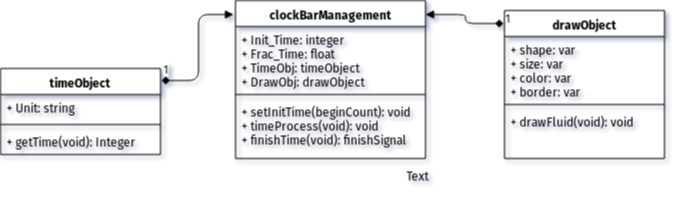

The diagram above was exported from draw.io. Its source (the exported page's mxGraphModel, read from the mxfile embedded in the PNG):
<mxGraphModel dx="836" dy="482" grid="1" gridSize="3" guides="1" tooltips="1" connect="1" arrows="1" fold="1" page="1" pageScale="1" pageWidth="850" pageHeight="1100" math="0" shadow="0">
  <root>
    <mxCell id="0" />
    <mxCell id="1" parent="0" />
    <mxCell id="bYpFp6OdqeTx5pEh2_4A-1" value="timeObject" style="swimlane;fontStyle=1;align=center;verticalAlign=top;childLayout=stackLayout;horizontal=1;startSize=26;horizontalStack=0;resizeParent=1;resizeParentMax=0;resizeLast=0;collapsible=1;marginBottom=0;" vertex="1" parent="1">
      <mxGeometry x="75" y="128" width="160" height="86" as="geometry" />
    </mxCell>
    <mxCell id="bYpFp6OdqeTx5pEh2_4A-2" value="+ Unit: string" style="text;strokeColor=none;fillColor=none;align=left;verticalAlign=top;spacingLeft=4;spacingRight=4;overflow=hidden;rotatable=0;points=[[0,0.5],[1,0.5]];portConstraint=eastwest;" vertex="1" parent="bYpFp6OdqeTx5pEh2_4A-1">
      <mxGeometry y="26" width="160" height="26" as="geometry" />
    </mxCell>
    <mxCell id="bYpFp6OdqeTx5pEh2_4A-3" value="" style="line;strokeWidth=1;fillColor=none;align=left;verticalAlign=middle;spacingTop=-1;spacingLeft=3;spacingRight=3;rotatable=0;labelPosition=right;points=[];portConstraint=eastwest;" vertex="1" parent="bYpFp6OdqeTx5pEh2_4A-1">
      <mxGeometry y="52" width="160" height="8" as="geometry" />
    </mxCell>
    <mxCell id="bYpFp6OdqeTx5pEh2_4A-4" value="+ getTime(void): Integer" style="text;strokeColor=none;fillColor=none;align=left;verticalAlign=top;spacingLeft=4;spacingRight=4;overflow=hidden;rotatable=0;points=[[0,0.5],[1,0.5]];portConstraint=eastwest;" vertex="1" parent="bYpFp6OdqeTx5pEh2_4A-1">
      <mxGeometry y="60" width="160" height="26" as="geometry" />
    </mxCell>
    <mxCell id="bYpFp6OdqeTx5pEh2_4A-9" value="clockBarManagement" style="swimlane;fontStyle=1;align=center;verticalAlign=top;childLayout=stackLayout;horizontal=1;startSize=26;horizontalStack=0;resizeParent=1;resizeParentMax=0;resizeLast=0;collapsible=1;marginBottom=0;" vertex="1" parent="1">
      <mxGeometry x="310" y="60" width="190" height="158" as="geometry" />
    </mxCell>
    <mxCell id="bYpFp6OdqeTx5pEh2_4A-10" value="+ Init_Time: integer&#10;+ Frac_Time: float&#10;+ TimeObj: timeObject&#10;+ DrawObj: drawObject&#10;&#10;&#10;" style="text;strokeColor=none;fillColor=none;align=left;verticalAlign=top;spacingLeft=4;spacingRight=4;overflow=hidden;rotatable=0;points=[[0,0.5],[1,0.5]];portConstraint=eastwest;" vertex="1" parent="bYpFp6OdqeTx5pEh2_4A-9">
      <mxGeometry y="26" width="190" height="64" as="geometry" />
    </mxCell>
    <mxCell id="bYpFp6OdqeTx5pEh2_4A-11" value="" style="line;strokeWidth=1;fillColor=none;align=left;verticalAlign=middle;spacingTop=-1;spacingLeft=3;spacingRight=3;rotatable=0;labelPosition=right;points=[];portConstraint=eastwest;" vertex="1" parent="bYpFp6OdqeTx5pEh2_4A-9">
      <mxGeometry y="90" width="190" height="8" as="geometry" />
    </mxCell>
    <mxCell id="bYpFp6OdqeTx5pEh2_4A-12" value="+ setInitTime(beginCount): void&#10;+ timeProcess(void): void&#10;+ finishTime(void): finishSignal&#10;&#10;&#10;" style="text;strokeColor=none;fillColor=none;align=left;verticalAlign=top;spacingLeft=4;spacingRight=4;overflow=hidden;rotatable=0;points=[[0,0.5],[1,0.5]];portConstraint=eastwest;" vertex="1" parent="bYpFp6OdqeTx5pEh2_4A-9">
      <mxGeometry y="98" width="190" height="60" as="geometry" />
    </mxCell>
    <mxCell id="bYpFp6OdqeTx5pEh2_4A-13" value="Text" style="text;html=1;resizable=0;points=[];autosize=1;align=left;verticalAlign=top;spacingTop=-4;" vertex="1" parent="1">
      <mxGeometry x="479" y="226" width="40" height="20" as="geometry" />
    </mxCell>
    <mxCell id="bYpFp6OdqeTx5pEh2_4A-14" value="drawObject" style="swimlane;fontStyle=1;align=center;verticalAlign=top;childLayout=stackLayout;horizontal=1;startSize=26;horizontalStack=0;resizeParent=1;resizeParentMax=0;resizeLast=0;collapsible=1;marginBottom=0;" vertex="1" parent="1">
      <mxGeometry x="579" y="70" width="160" height="148" as="geometry" />
    </mxCell>
    <mxCell id="bYpFp6OdqeTx5pEh2_4A-15" value="+ shape: var&#10;+ size: var&#10;+ color: var&#10;+ border: var&#10;&#10;" style="text;strokeColor=none;fillColor=none;align=left;verticalAlign=top;spacingLeft=4;spacingRight=4;overflow=hidden;rotatable=0;points=[[0,0.5],[1,0.5]];portConstraint=eastwest;" vertex="1" parent="bYpFp6OdqeTx5pEh2_4A-14">
      <mxGeometry y="26" width="160" height="64" as="geometry" />
    </mxCell>
    <mxCell id="bYpFp6OdqeTx5pEh2_4A-16" value="" style="line;strokeWidth=1;fillColor=none;align=left;verticalAlign=middle;spacingTop=-1;spacingLeft=3;spacingRight=3;rotatable=0;labelPosition=right;points=[];portConstraint=eastwest;" vertex="1" parent="bYpFp6OdqeTx5pEh2_4A-14">
      <mxGeometry y="90" width="160" height="8" as="geometry" />
    </mxCell>
    <mxCell id="bYpFp6OdqeTx5pEh2_4A-17" value="+ drawFluid(void): void" style="text;strokeColor=none;fillColor=none;align=left;verticalAlign=top;spacingLeft=4;spacingRight=4;overflow=hidden;rotatable=0;points=[[0,0.5],[1,0.5]];portConstraint=eastwest;" vertex="1" parent="bYpFp6OdqeTx5pEh2_4A-14">
      <mxGeometry y="98" width="160" height="50" as="geometry" />
    </mxCell>
    <mxCell id="bYpFp6OdqeTx5pEh2_4A-22" value="1" style="endArrow=block;html=1;endSize=6;startArrow=diamond;startSize=6;startFill=1;edgeStyle=orthogonalEdgeStyle;align=left;verticalAlign=bottom;exitX=1.006;exitY=0.14;exitDx=0;exitDy=0;exitPerimeter=0;endFill=1;entryX=-0.011;entryY=0.089;entryDx=0;entryDy=0;entryPerimeter=0;" edge="1" parent="1" source="bYpFp6OdqeTx5pEh2_4A-1" target="bYpFp6OdqeTx5pEh2_4A-9">
      <mxGeometry x="-1" y="3" relative="1" as="geometry">
        <mxPoint x="50" y="270" as="sourcePoint" />
        <mxPoint x="306" y="126" as="targetPoint" />
      </mxGeometry>
    </mxCell>
    <mxCell id="bYpFp6OdqeTx5pEh2_4A-24" value="1" style="endArrow=block;html=1;endSize=6;startArrow=diamond;startSize=6;startFill=1;edgeStyle=orthogonalEdgeStyle;align=left;verticalAlign=bottom;entryX=1;entryY=0.089;entryDx=0;entryDy=0;endFill=1;entryPerimeter=0;exitX=-0.006;exitY=0.088;exitDx=0;exitDy=0;exitPerimeter=0;" edge="1" parent="1" source="bYpFp6OdqeTx5pEh2_4A-14" target="bYpFp6OdqeTx5pEh2_4A-9">
      <mxGeometry x="-1" y="3" relative="1" as="geometry">
        <mxPoint x="588" y="77" as="sourcePoint" />
        <mxPoint x="210" y="270" as="targetPoint" />
      </mxGeometry>
    </mxCell>
  </root>
</mxGraphModel>